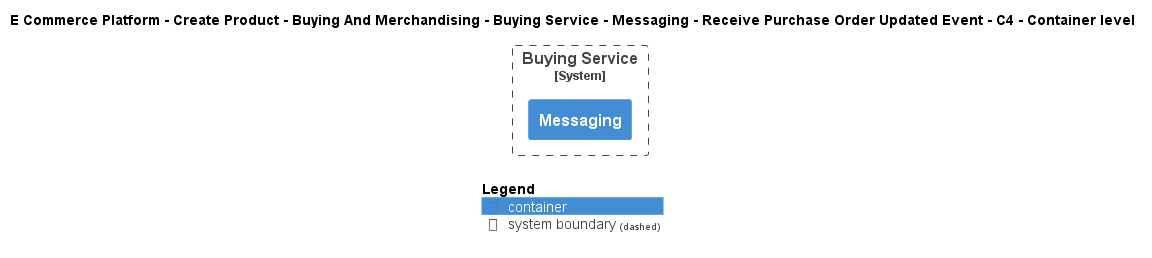

The diagram above was rendered by PlantUML. Its source (embedded in the PNG):
@startuml
!include ..\..\..\..\..\..\..\..\..\.c4s\C4_Container.puml

AddElementTag("c4interflow:lifecycle:new", $bgColor=green, $fontColor=#ffffff, $borderColor=green, $shadowing="False")
AddElementTag("c4interflow:lifecycle:changed", $bgColor=orange, $fontColor=#ffffff, $borderColor=orange, $shadowing="False")
AddElementTag("c4interflow:lifecycle:removed", $bgColor=red, $fontColor=#ffffff, $borderColor=red, $shadowing="False")

AddRelTag("c4interflow:lifecycle:new", $textColor=green, $lineColor=green)
AddRelTag("c4interflow:lifecycle:changed", $textColor=orange, $lineColor=orange)
AddRelTag("c4interflow:lifecycle:removed", $textColor=red, $lineColor=red)

SHOW_PERSON_PORTRAIT()
LAYOUT_TOP_DOWN()

skinparam linetype polyline

title E Commerce Platform - Create Product - Buying And Merchandising - Buying Service - Messaging - Receive Purchase Order Updated Event - C4 - Container level


System_Boundary(ECommercePlatform.CreateProduct.BuyingAndMerchandising.SoftwareSystems.BuyingService, "Buying Service") {
    Container(ECommercePlatform.CreateProduct.BuyingAndMerchandising.SoftwareSystems.BuyingService.Containers.Messaging, "Messaging", "", "")
}



SHOW_LEGEND()
@enduml